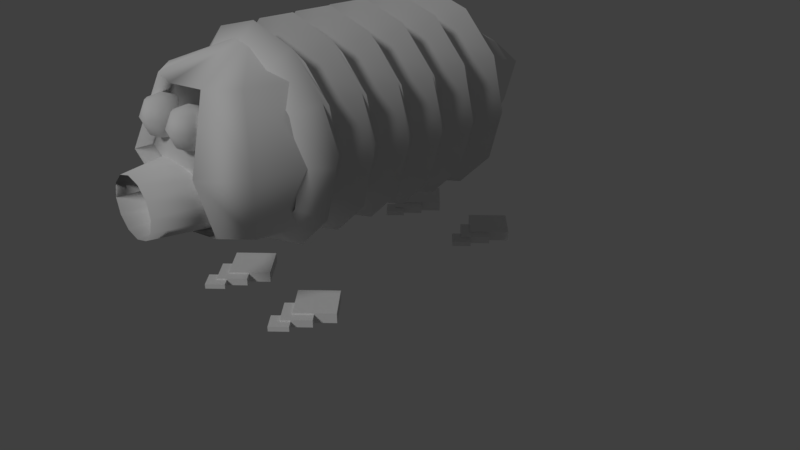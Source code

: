 # Source: Armonica.blend  (saved by Blender 2.78.0; exported with 4.5.12 LTS)
import bpy
from mathutils import Matrix  # noqa: F401  (used for matrix-valued properties, if any)

bpy.ops.wm.read_factory_settings(use_empty=True)
scene = bpy.context.scene
scene.name = 'Scene'

# ---- collections
col_collection_1 = bpy.data.collections.new('Collection 1'); scene.collection.children.link(col_collection_1)
col_collection_2 = bpy.data.collections.new('Collection 2'); scene.collection.children.link(col_collection_2)
col_collection_2.hide_render = True
col_collection_2.hide_viewport = True

# ---- materials (node trees are filled in below, after node groups)
mat_feetmaterial = bpy.data.materials.new('FeetMaterial')
mat_feetmaterial.alpha_threshold = 0.0
mat_feetmaterial.use_transparent_shadow = False
mat_feetmaterial.roughness = 0.5
mat_eye_mat = bpy.data.materials.new('eye-mat')
mat_eye_mat.alpha_threshold = 0.0
mat_eye_mat.use_transparent_shadow = False
mat_eye_mat.roughness = 0.5
mat_bodyring_mat = bpy.data.materials.new('bodyring-mat')
mat_bodyring_mat.alpha_threshold = 0.0
mat_bodyring_mat.use_transparent_shadow = False
mat_bodyring_mat.roughness = 0.0
mat_bodyring_mat.specular_intensity = 0.1325

# ---- material node trees

# ---- world
world_world = bpy.data.worlds.new('World'); scene.world = world_world
world_world.color = (0.05088, 0.05088, 0.05088)
world_world.use_sun_shadow = False
world_world.sun_shadow_jitter_overblur = 0.0
world_world.cycles.sampling_method = 'MANUAL'

# ---- cameras
cam_camera = bpy.data.cameras.new('Camera')
cam_camera.clip_end = 100.0
cam_camera.lens = 35.0
cam_camera.sensor_width = 32.0
cam_camera.sensor_height = 18.0
cam_camera.ortho_scale = 7.314
cam_camera.dof.focus_distance = 0.0
cam_camera.dof.aperture_fstop = 128.0

# ---- lights
light_lamp = bpy.data.lights.new('Lamp', 'SUN')
light_lamp.transmission_factor = 0.0
light_lamp.cutoff_distance = 30.0
light_lamp.angle = 0.1993
light_lamp.energy = 1.0
light_lamp.shadow_buffer_clip_start = 1.001
light_lamp.shadow_soft_size = 0.1
light_lamp.shadow_cascade_max_distance = 1000.0

# ---- meshes
me_sphere_001 = bpy.data.meshes.new('Sphere.001')
me_sphere_001.from_pydata([(0.5896, 0.6294, -1.766), (0.5896, 0.6294, -1.655), (0.9025, 0.3165, -1.766), (0.9025, 0.3165, -1.655), (0.2766, 0.3165, -1.766), (0.2766, 0.3165, -1.655), (0.5896, 0.003499, -1.766), (0.5896, 0.003499, -1.655), (0.5896, 0.3085, -1.751), (0.5896, 0.3085, -1.67), (0.8187, 0.07936, -1.751), (0.8187, 0.07936, -1.67), (0.3604, 0.07936, -1.751), (0.3604, 0.07936, -1.67), (0.5896, -0.1498, -1.751), (0.5896, -0.1498, -1.67), (0.5896, 0.001017, -1.737), (0.5896, 0.001017, -1.685), (0.7379, -0.1473, -1.737), (0.7379, -0.1473, -1.685), (0.4413, -0.1473, -1.737), (0.4413, -0.1473, -1.685), (0.5896, -0.2956, -1.737), (0.5896, -0.2956, -1.685)], [], [(0, 1, 3, 2), (2, 3, 7, 6), (6, 7, 5, 4), (4, 5, 1, 0), (2, 6, 4, 0), (7, 3, 1, 5), (8, 9, 11, 10), (10, 11, 15, 14), (14, 15, 13, 12), (12, 13, 9, 8), (10, 14, 12, 8), (15, 11, 9, 13), (16, 17, 19, 18), (18, 19, 23, 22), (22, 23, 21, 20), (20, 21, 17, 16), (18, 22, 20, 16), (23, 19, 17, 21)])
_uv = me_sphere_001.uv_layers.new(name='UVMap')
_uv.uv.foreach_set('vector', [0.6994, 0.8085, 0.5974, 0.8085, 0.5974, 0.4042, 0.6994, 0.4042, 0.9179, 0.4042, 0.8159, 0.4042, 0.8159, 1.089e-07, 0.9179, 0.0, 0.8014, 0.8085, 0.6994, 0.8085, 0.6994, 0.4042, 0.8014, 0.4042, 0.9033, 0.8085, 0.8014, 0.8085, 0.8014, 0.4042, 0.9033, 0.4042, 0.8159, 1.089e-07, 0.8159, 0.4042, 0.4079, 0.4042, 0.4079, 0.0, 0.0, 0.4042, 0.0, 0.0, 0.4079, 1.089e-07, 0.4079, 0.4042, 0.268, 0.9962, 0.1933, 0.9962, 0.1933, 0.7002, 0.268, 0.7002, 0.4041, 0.9962, 0.3294, 0.9962, 0.3294, 0.7002, 0.4041, 0.7002, 0.978, 0.7002, 0.9033, 0.7002, 0.9033, 0.4042, 0.978, 0.4042, 0.9926, 0.296, 0.9179, 0.296, 0.9179, 0.0, 0.9926, 2.177e-07, 0.0, 0.4042, 0.2987, 0.4042, 0.2987, 0.7002, 1.099e-07, 0.7002, 0.2987, 0.7002, 0.2987, 0.4042, 0.5974, 0.4042, 0.5974, 0.7002, 0.6457, 1.0, 0.5974, 1.0, 0.5974, 0.8085, 0.6457, 0.8085, 1.0, 0.8917, 0.9517, 0.8917, 0.9517, 0.7002, 1.0, 0.7002, 0.3163, 0.8917, 0.268, 0.8917, 0.268, 0.7002, 0.3163, 0.7002, 0.9033, 0.7002, 0.9517, 0.7002, 0.9517, 0.8917, 0.9033, 0.8917, 0.5974, 0.7002, 0.5974, 0.8917, 0.4041, 0.8917, 0.4041, 0.7002, 0.0, 0.7002, 0.1933, 0.7002, 0.1933, 0.8917, 0.0, 0.8917])
me_sphere_001.materials.append(mat_feetmaterial)
me_sphere_001.use_remesh_preserve_volume = False
me_sphere_001.use_remesh_preserve_attributes = False
me_sphere_001.use_mirror_vertex_groups = False
me_sphere_001.update()
me_sphere_002 = bpy.data.meshes.new('Sphere.002')
me_sphere_002.from_pydata([(-0.5281, 0.6294, -1.766), (-0.5281, 0.6294, -1.655), (-0.2151, 0.3165, -1.766), (-0.2151, 0.3165, -1.655), (-0.841, 0.3165, -1.766), (-0.841, 0.3165, -1.655), (-0.5281, 0.003499, -1.766), (-0.5281, 0.003499, -1.655), (-0.5281, 0.3085, -1.751), (-0.5281, 0.3085, -1.67), (-0.2989, 0.07936, -1.751), (-0.2989, 0.07936, -1.67), (-0.7572, 0.07936, -1.751), (-0.7572, 0.07936, -1.67), (-0.5281, -0.1498, -1.751), (-0.5281, -0.1498, -1.67), (-0.5281, 0.001017, -1.737), (-0.5281, 0.001017, -1.685), (-0.3798, -0.1473, -1.737), (-0.3798, -0.1473, -1.685), (-0.6764, -0.1473, -1.737), (-0.6764, -0.1473, -1.685), (-0.5281, -0.2956, -1.737), (-0.5281, -0.2956, -1.685)], [], [(0, 1, 3, 2), (2, 3, 7, 6), (6, 7, 5, 4), (4, 5, 1, 0), (2, 6, 4, 0), (7, 3, 1, 5), (8, 9, 11, 10), (10, 11, 15, 14), (14, 15, 13, 12), (12, 13, 9, 8), (10, 14, 12, 8), (15, 11, 9, 13), (16, 17, 19, 18), (18, 19, 23, 22), (22, 23, 21, 20), (20, 21, 17, 16), (18, 22, 20, 16), (23, 19, 17, 21)])
_uv = me_sphere_002.uv_layers.new(name='UVMap')
_uv.uv.foreach_set('vector', [0.6994, 0.8085, 0.5974, 0.8085, 0.5974, 0.4042, 0.6994, 0.4042, 0.9179, 0.4042, 0.8159, 0.4042, 0.8159, 1.089e-07, 0.9179, 0.0, 0.8014, 0.8085, 0.6994, 0.8085, 0.6994, 0.4042, 0.8014, 0.4042, 0.9033, 0.8085, 0.8014, 0.8085, 0.8014, 0.4042, 0.9033, 0.4042, 0.8159, 1.089e-07, 0.8159, 0.4042, 0.4079, 0.4042, 0.4079, 0.0, 0.0, 0.4042, 0.0, 0.0, 0.4079, 1.089e-07, 0.4079, 0.4042, 0.268, 0.9962, 0.1933, 0.9962, 0.1933, 0.7002, 0.268, 0.7002, 0.4041, 0.9962, 0.3294, 0.9962, 0.3294, 0.7002, 0.4041, 0.7002, 0.978, 0.7002, 0.9033, 0.7002, 0.9033, 0.4042, 0.978, 0.4042, 0.9926, 0.296, 0.9179, 0.296, 0.9179, 0.0, 0.9926, 2.177e-07, 0.0, 0.4042, 0.2987, 0.4042, 0.2987, 0.7002, 1.099e-07, 0.7002, 0.2987, 0.7002, 0.2987, 0.4042, 0.5974, 0.4042, 0.5974, 0.7002, 0.6457, 1.0, 0.5974, 1.0, 0.5974, 0.8085, 0.6457, 0.8085, 1.0, 0.8917, 0.9517, 0.8917, 0.9517, 0.7002, 1.0, 0.7002, 0.3163, 0.8917, 0.268, 0.8917, 0.268, 0.7002, 0.3163, 0.7002, 0.9033, 0.7002, 0.9517, 0.7002, 0.9517, 0.8917, 0.9033, 0.8917, 0.5974, 0.7002, 0.5974, 0.8917, 0.4041, 0.8917, 0.4041, 0.7002, 0.0, 0.7002, 0.1933, 0.7002, 0.1933, 0.8917, 0.0, 0.8917])
me_sphere_002.materials.append(mat_feetmaterial)
me_sphere_002.use_remesh_preserve_volume = False
me_sphere_002.use_remesh_preserve_attributes = False
me_sphere_002.use_mirror_vertex_groups = False
me_sphere_002.update()
me_sphere_003 = bpy.data.meshes.new('Sphere.003')
me_sphere_003.from_pydata([(0.5896, 3.22, -1.766), (0.5896, 3.22, -1.655), (0.9025, 2.907, -1.766), (0.9025, 2.907, -1.655), (0.2766, 2.907, -1.766), (0.2766, 2.907, -1.655), (0.5896, 2.594, -1.766), (0.5896, 2.594, -1.655), (0.5896, 2.899, -1.751), (0.5896, 2.899, -1.67), (0.8187, 2.67, -1.751), (0.8187, 2.67, -1.67), (0.3604, 2.67, -1.751), (0.3604, 2.67, -1.67), (0.5896, 2.44, -1.751), (0.5896, 2.44, -1.67), (0.5896, 2.591, -1.737), (0.5896, 2.591, -1.685), (0.7379, 2.443, -1.737), (0.7379, 2.443, -1.685), (0.4413, 2.443, -1.737), (0.4413, 2.443, -1.685), (0.5896, 2.295, -1.737), (0.5896, 2.295, -1.685)], [], [(0, 1, 3, 2), (2, 3, 7, 6), (6, 7, 5, 4), (4, 5, 1, 0), (2, 6, 4, 0), (7, 3, 1, 5), (8, 9, 11, 10), (10, 11, 15, 14), (14, 15, 13, 12), (12, 13, 9, 8), (10, 14, 12, 8), (15, 11, 9, 13), (16, 17, 19, 18), (18, 19, 23, 22), (22, 23, 21, 20), (20, 21, 17, 16), (18, 22, 20, 16), (23, 19, 17, 21)])
_uv = me_sphere_003.uv_layers.new(name='UVMap')
_uv.uv.foreach_set('vector', [0.6994, 0.8085, 0.5974, 0.8085, 0.5974, 0.4042, 0.6994, 0.4042, 0.9179, 0.4042, 0.8159, 0.4042, 0.8159, 1.089e-07, 0.9179, 0.0, 0.8014, 0.8085, 0.6994, 0.8085, 0.6994, 0.4042, 0.8014, 0.4042, 0.9033, 0.8085, 0.8014, 0.8085, 0.8014, 0.4042, 0.9033, 0.4042, 0.8159, 1.089e-07, 0.8159, 0.4042, 0.4079, 0.4042, 0.4079, 0.0, 0.0, 0.4042, 0.0, 0.0, 0.4079, 1.089e-07, 0.4079, 0.4042, 0.268, 0.9962, 0.1933, 0.9962, 0.1933, 0.7002, 0.268, 0.7002, 0.4041, 0.9962, 0.3294, 0.9962, 0.3294, 0.7002, 0.4041, 0.7002, 0.978, 0.7002, 0.9033, 0.7002, 0.9033, 0.4042, 0.978, 0.4042, 0.9926, 0.296, 0.9179, 0.296, 0.9179, 0.0, 0.9926, 2.177e-07, 0.0, 0.4042, 0.2987, 0.4042, 0.2987, 0.7002, 1.099e-07, 0.7002, 0.2987, 0.7002, 0.2987, 0.4042, 0.5974, 0.4042, 0.5974, 0.7002, 0.6457, 1.0, 0.5974, 1.0, 0.5974, 0.8085, 0.6457, 0.8085, 1.0, 0.8917, 0.9517, 0.8917, 0.9517, 0.7002, 1.0, 0.7002, 0.3163, 0.8917, 0.268, 0.8917, 0.268, 0.7002, 0.3163, 0.7002, 0.9033, 0.7002, 0.9517, 0.7002, 0.9517, 0.8917, 0.9033, 0.8917, 0.5974, 0.7002, 0.5974, 0.8917, 0.4041, 0.8917, 0.4041, 0.7002, 0.0, 0.7002, 0.1933, 0.7002, 0.1933, 0.8917, 0.0, 0.8917])
me_sphere_003.materials.append(mat_feetmaterial)
me_sphere_003.use_remesh_preserve_volume = False
me_sphere_003.use_remesh_preserve_attributes = False
me_sphere_003.use_mirror_vertex_groups = False
me_sphere_003.update()
me_sphere_004 = bpy.data.meshes.new('Sphere.004')
me_sphere_004.from_pydata([(-0.5281, 3.22, -1.766), (-0.5281, 3.22, -1.655), (-0.2151, 2.907, -1.766), (-0.2151, 2.907, -1.655), (-0.841, 2.907, -1.766), (-0.841, 2.907, -1.655), (-0.5281, 2.594, -1.766), (-0.5281, 2.594, -1.655), (-0.5281, 2.899, -1.751), (-0.5281, 2.899, -1.67), (-0.2989, 2.67, -1.751), (-0.2989, 2.67, -1.67), (-0.7572, 2.67, -1.751), (-0.7572, 2.67, -1.67), (-0.5281, 2.44, -1.751), (-0.5281, 2.44, -1.67), (-0.5281, 2.591, -1.737), (-0.5281, 2.591, -1.685), (-0.3798, 2.443, -1.737), (-0.3798, 2.443, -1.685), (-0.6764, 2.443, -1.737), (-0.6764, 2.443, -1.685), (-0.5281, 2.295, -1.737), (-0.5281, 2.295, -1.685)], [], [(0, 1, 3, 2), (2, 3, 7, 6), (6, 7, 5, 4), (4, 5, 1, 0), (2, 6, 4, 0), (7, 3, 1, 5), (8, 9, 11, 10), (10, 11, 15, 14), (14, 15, 13, 12), (12, 13, 9, 8), (10, 14, 12, 8), (15, 11, 9, 13), (16, 17, 19, 18), (18, 19, 23, 22), (22, 23, 21, 20), (20, 21, 17, 16), (18, 22, 20, 16), (23, 19, 17, 21)])
_uv = me_sphere_004.uv_layers.new(name='UVMap')
_uv.uv.foreach_set('vector', [0.6994, 0.8085, 0.5974, 0.8085, 0.5974, 0.4042, 0.6994, 0.4042, 0.9179, 0.4042, 0.8159, 0.4042, 0.8159, 1.089e-07, 0.9179, 0.0, 0.8014, 0.8085, 0.6994, 0.8085, 0.6994, 0.4042, 0.8014, 0.4042, 0.9033, 0.8085, 0.8014, 0.8085, 0.8014, 0.4042, 0.9033, 0.4042, 0.8159, 1.089e-07, 0.8159, 0.4042, 0.4079, 0.4042, 0.4079, 0.0, 0.0, 0.4042, 0.0, 0.0, 0.4079, 1.089e-07, 0.4079, 0.4042, 0.268, 0.9962, 0.1933, 0.9962, 0.1933, 0.7002, 0.268, 0.7002, 0.4041, 0.9962, 0.3294, 0.9962, 0.3294, 0.7002, 0.4041, 0.7002, 0.978, 0.7002, 0.9033, 0.7002, 0.9033, 0.4042, 0.978, 0.4042, 0.9926, 0.296, 0.9179, 0.296, 0.9179, 0.0, 0.9926, 2.177e-07, 0.0, 0.4042, 0.2987, 0.4042, 0.2987, 0.7002, 1.099e-07, 0.7002, 0.2987, 0.7002, 0.2987, 0.4042, 0.5974, 0.4042, 0.5974, 0.7002, 0.6457, 1.0, 0.5974, 1.0, 0.5974, 0.8085, 0.6457, 0.8085, 1.0, 0.8917, 0.9517, 0.8917, 0.9517, 0.7002, 1.0, 0.7002, 0.3163, 0.8917, 0.268, 0.8917, 0.268, 0.7002, 0.3163, 0.7002, 0.9033, 0.7002, 0.9517, 0.7002, 0.9517, 0.8917, 0.9033, 0.8917, 0.5974, 0.7002, 0.5974, 0.8917, 0.4041, 0.8917, 0.4041, 0.7002, 0.0, 0.7002, 0.1933, 0.7002, 0.1933, 0.8917, 0.0, 0.8917])
me_sphere_004.materials.append(mat_feetmaterial)
me_sphere_004.use_remesh_preserve_volume = False
me_sphere_004.use_remesh_preserve_attributes = False
me_sphere_004.use_mirror_vertex_groups = False
me_sphere_004.update()
me_torus_008 = bpy.data.meshes.new('Torus.008')
me_torus_008.from_pydata([(-0.2725, -0.595, 4.197), (-1.084, -0.4269, 4.046), (-0.7479, -0.3573, 3.984), (-0.4117, -0.4269, 4.046), (-1.084, -0.3039, 4.11), (-0.7479, -0.1833, 4.074), (-0.4117, -0.3039, 4.11), (-1.084, -0.2588, 4.197), (-0.7479, -0.1196, 4.197), (-0.4117, -0.2588, 4.197), (-1.084, -0.3039, 4.284), (-0.7479, -0.1833, 4.321), (-0.4117, -0.3039, 4.284), (-1.084, -0.4269, 4.348), (-0.7479, -0.3573, 4.411), (-0.4117, -0.4269, 4.348), (-1.084, -0.595, 4.372), (-0.7479, -0.595, 4.444), (-0.4117, -0.595, 4.372), (-1.223, -0.595, 4.197), (-1.084, -0.763, 4.348), (-0.7479, -0.8327, 4.411), (-0.4117, -0.763, 4.348), (-1.084, -0.8861, 4.284), (-0.7479, -1.007, 4.321), (-0.4117, -0.8861, 4.284), (-1.084, -0.9311, 4.197), (-0.7479, -1.07, 4.197), (-0.4117, -0.9311, 4.197), (-1.084, -0.8861, 4.11), (-0.7479, -1.007, 4.074), (-0.4117, -0.8861, 4.11), (-1.084, -0.763, 4.046), (-0.7479, -0.8327, 3.984), (-0.4117, -0.763, 4.046), (-1.084, -0.595, 4.023), (-0.7479, -0.595, 3.951), (-0.4117, -0.595, 4.023)], [], [(37, 36, 2, 3), (0, 37, 3), (35, 19, 1), (36, 35, 1, 2), (3, 2, 5, 6), (0, 3, 6), (1, 19, 4), (2, 1, 4, 5), (5, 4, 7, 8), (6, 5, 8, 9), (0, 6, 9), (4, 19, 7), (7, 19, 10), (8, 7, 10, 11), (9, 8, 11, 12), (0, 9, 12), (0, 12, 15), (10, 19, 13), (11, 10, 13, 14), (12, 11, 14, 15), (15, 14, 17, 18), (0, 15, 18), (13, 19, 16), (14, 13, 16, 17), (17, 16, 20, 21), (18, 17, 21, 22), (0, 18, 22), (16, 19, 20), (20, 19, 23), (21, 20, 23, 24), (22, 21, 24, 25), (0, 22, 25), (0, 25, 28), (23, 19, 26), (24, 23, 26, 27), (25, 24, 27, 28), (28, 27, 30, 31), (0, 28, 31), (26, 19, 29), (27, 26, 29, 30), (30, 29, 32, 33), (31, 30, 33, 34), (0, 31, 34), (29, 19, 32), (32, 19, 35), (33, 32, 35, 36), (34, 33, 36, 37), (0, 34, 37)])
me_torus_008.polygons.foreach_set('use_smooth', [True] * 48)
_uv = me_torus_008.uv_layers.new(name='UVMap')
_uv.uv.foreach_set('vector', [0.8102, 0.7061, 0.5156, 0.4272, 0.2883, 0.5785, 0.6476, 0.8583, 0.9868, 0.8154, 0.8102, 0.7061, 0.6476, 0.8583, 0.3448, 0.1414, 0.2953, 0.07001, 0.2175, 0.2253, 0.5156, 0.4272, 0.3448, 0.1414, 0.2175, 0.2253, 0.2883, 0.5785, 0.6476, 0.8583, 0.2883, 0.5785, 0.0821, 0.6645, 0.4792, 0.96, 0.9868, 0.8154, 0.6476, 0.8583, 0.4792, 0.96, 0.2175, 0.2253, 0.2953, 0.07001, 0.1152, 0.2863, 0.2883, 0.5785, 0.2175, 0.2253, 0.1152, 0.2863, 0.0821, 0.6645, 0.0821, 0.6645, 0.1152, 0.2863, 0.07612, 0.3229, 0.0, 0.7034, 0.4792, 0.96, 0.0821, 0.6645, 0.0, 0.7034, 0.4043, 1.0, 0.9868, 0.8154, 0.4792, 0.96, 0.4043, 1.0, 0.1152, 0.2863, 0.2953, 0.07001, 0.07612, 0.3229, 0.07612, 0.3229, 0.2953, 0.07001, 0.1152, 0.3351, 0.0, 0.7034, 0.07612, 0.3229, 0.1152, 0.3351, 0.0821, 0.7135, 0.4043, 1.0, 0.0, 0.7034, 0.0821, 0.7135, 0.4792, 0.9835, 0.9868, 0.8154, 0.4043, 1.0, 0.4792, 0.9835, 0.9868, 0.8154, 0.4792, 0.9835, 0.6476, 0.9051, 0.1152, 0.3351, 0.2953, 0.07001, 0.2175, 0.3124, 0.0821, 0.7135, 0.1152, 0.3351, 0.2175, 0.3124, 0.2883, 0.6694, 0.4792, 0.9835, 0.0821, 0.7135, 0.2883, 0.6694, 0.6476, 0.9051, 0.6476, 0.9051, 0.2883, 0.6694, 0.5156, 0.547, 0.8102, 0.7715, 0.9868, 0.8154, 0.6476, 0.9051, 0.8102, 0.7715, 0.2175, 0.3124, 0.2953, 0.07001, 0.3448, 0.2472, 0.2883, 0.6694, 0.2175, 0.3124, 0.3448, 0.2472, 0.5156, 0.547, 0.5156, 0.547, 0.3448, 0.2472, 0.4566, 0.1521, 0.6832, 0.3748, 0.8102, 0.7715, 0.5156, 0.547, 0.6832, 0.3748, 0.9212, 0.6175, 0.9868, 0.8154, 0.8102, 0.7715, 0.9212, 0.6175, 0.3448, 0.2472, 0.2953, 0.07001, 0.4566, 0.1521, 0.4566, 0.1521, 0.2953, 0.07001, 0.5289, 0.05854, 0.6832, 0.3748, 0.4566, 0.1521, 0.5289, 0.05854, 0.7765, 0.2151, 0.9212, 0.6175, 0.6832, 0.3748, 0.7765, 0.2151, 0.9813, 0.4888, 0.9868, 0.8154, 0.9212, 0.6175, 0.9813, 0.4888, 0.9868, 0.8154, 0.9813, 0.4888, 1.0, 0.4243, 0.5289, 0.05854, 0.2953, 0.07001, 0.5534, 0.0007527, 0.7765, 0.2151, 0.5289, 0.05854, 0.5534, 0.0007527, 0.8057, 0.1254, 0.9813, 0.4888, 0.7765, 0.2151, 0.8057, 0.1254, 1.0, 0.4243, 1.0, 0.4243, 0.8057, 0.1254, 0.7765, 0.1395, 0.9813, 0.4457, 0.9868, 0.8154, 1.0, 0.4243, 0.9813, 0.4457, 0.5534, 0.0007527, 0.2953, 0.07001, 0.5289, 0.0, 0.8057, 0.1254, 0.5534, 0.0007527, 0.5289, 0.0, 0.7765, 0.1395, 0.7765, 0.1395, 0.5289, 0.0, 0.4566, 0.05503, 0.6832, 0.2556, 0.9813, 0.4457, 0.7765, 0.1395, 0.6832, 0.2556, 0.9212, 0.5505, 0.9868, 0.8154, 0.9813, 0.4457, 0.9212, 0.5505, 0.5289, 0.0, 0.2953, 0.07001, 0.4566, 0.05503, 0.4566, 0.05503, 0.2953, 0.07001, 0.3448, 0.1414, 0.6832, 0.2556, 0.4566, 0.05503, 0.3448, 0.1414, 0.5156, 0.4272, 0.9212, 0.5505, 0.6832, 0.2556, 0.5156, 0.4272, 0.8102, 0.7061, 0.9868, 0.8154, 0.9212, 0.5505, 0.8102, 0.7061])
_ca = me_torus_008.color_attributes.new('Col', 'BYTE_COLOR', 'CORNER')
_ca.data.foreach_set('color', [1.0, 1.0, 1.0, 1.0, 1.0, 1.0, 1.0, 1.0, 1.0, 1.0, 1.0, 1.0, 1.0, 1.0, 1.0, 1.0, 1.0, 1.0, 1.0, 1.0, 1.0, 1.0, 1.0, 1.0, 1.0, 1.0, 1.0, 1.0, 1.0, 1.0, 1.0, 1.0, 1.0, 1.0, 1.0, 1.0, 1.0, 1.0, 1.0, 1.0, 1.0, 1.0, 1.0, 1.0, 1.0, 1.0, 1.0, 1.0, 1.0, 1.0, 1.0, 1.0, 1.0, 1.0, 1.0, 1.0, 1.0, 1.0, 1.0, 1.0, 1.0, 1.0, 1.0, 1.0, 1.0, 1.0, 1.0, 1.0, 1.0, 1.0, 1.0, 1.0, 1.0, 1.0, 1.0, 1.0, 1.0, 1.0, 1.0, 1.0, 1.0, 1.0, 1.0, 1.0, 1.0, 1.0, 1.0, 1.0, 1.0, 1.0, 1.0, 1.0, 1.0, 1.0, 1.0, 1.0, 1.0, 1.0, 1.0, 1.0, 1.0, 1.0, 1.0, 1.0, 1.0, 1.0, 1.0, 1.0, 1.0, 1.0, 1.0, 1.0, 1.0, 1.0, 1.0, 1.0, 1.0, 1.0, 1.0, 1.0, 1.0, 1.0, 1.0, 1.0, 1.0, 1.0, 1.0, 1.0, 1.0, 1.0, 1.0, 1.0, 1.0, 1.0, 1.0, 1.0, 1.0, 1.0, 1.0, 1.0, 1.0, 1.0, 1.0, 1.0, 1.0, 1.0, 1.0, 1.0, 1.0, 1.0, 1.0, 1.0, 1.0, 1.0, 1.0, 1.0, 1.0, 1.0, 1.0, 1.0, 1.0, 1.0, 1.0, 1.0, 1.0, 1.0, 1.0, 1.0, 1.0, 1.0, 1.0, 1.0, 1.0, 1.0, 1.0, 1.0, 1.0, 1.0, 1.0, 1.0, 1.0, 1.0, 1.0, 1.0, 1.0, 1.0, 1.0, 1.0, 1.0, 1.0, 1.0, 1.0, 1.0, 1.0, 1.0, 1.0, 1.0, 1.0, 1.0, 1.0, 1.0, 1.0, 1.0, 1.0, 1.0, 1.0, 1.0, 1.0, 1.0, 1.0, 1.0, 1.0, 1.0, 1.0, 1.0, 1.0, 1.0, 1.0, 1.0, 1.0, 1.0, 1.0, 1.0, 1.0, 1.0, 1.0, 1.0, 1.0, 1.0, 1.0, 1.0, 1.0, 1.0, 1.0, 1.0, 1.0, 1.0, 1.0, 1.0, 1.0, 1.0, 1.0, 1.0, 1.0, 1.0, 1.0, 1.0, 1.0, 1.0, 1.0, 1.0, 1.0, 1.0, 1.0, 1.0, 1.0, 1.0, 1.0, 1.0, 1.0, 1.0, 1.0, 1.0, 1.0, 1.0, 1.0, 1.0, 1.0, 1.0, 1.0, 1.0, 1.0, 1.0, 1.0, 1.0, 1.0, 1.0, 1.0, 1.0, 1.0, 1.0, 1.0, 1.0, 1.0, 1.0, 1.0, 1.0, 1.0, 1.0, 1.0, 1.0, 1.0, 1.0, 1.0, 1.0, 1.0, 1.0, 1.0, 1.0, 1.0, 1.0, 1.0, 1.0, 1.0, 1.0, 1.0, 1.0, 1.0, 1.0, 1.0, 1.0, 1.0, 1.0, 1.0, 1.0, 1.0, 1.0, 1.0, 1.0, 1.0, 1.0, 1.0, 1.0, 1.0, 1.0, 1.0, 1.0, 1.0, 1.0, 1.0, 1.0, 1.0, 1.0, 1.0, 1.0, 1.0, 1.0, 1.0, 1.0, 1.0, 1.0, 1.0, 1.0, 1.0, 1.0, 1.0, 1.0, 1.0, 1.0, 1.0, 1.0, 1.0, 1.0, 1.0, 1.0, 1.0, 1.0, 1.0, 1.0, 1.0, 1.0, 1.0, 1.0, 1.0, 1.0, 1.0, 1.0, 1.0, 1.0, 1.0, 1.0, 1.0, 1.0, 1.0, 1.0, 1.0, 1.0, 1.0, 1.0, 1.0, 1.0, 1.0, 1.0, 1.0, 1.0, 1.0, 1.0, 1.0, 1.0, 1.0, 1.0, 1.0, 1.0, 1.0, 1.0, 1.0, 1.0, 1.0, 1.0, 1.0, 1.0, 1.0, 1.0, 1.0, 1.0, 1.0, 1.0, 1.0, 1.0, 1.0, 1.0, 1.0, 1.0, 1.0, 1.0, 1.0, 1.0, 1.0, 1.0, 1.0, 1.0, 1.0, 1.0, 1.0, 1.0, 1.0, 1.0, 1.0, 1.0, 1.0, 1.0, 1.0, 1.0, 1.0, 1.0, 1.0, 1.0, 1.0, 1.0, 1.0, 1.0, 1.0, 1.0, 1.0, 1.0, 1.0, 1.0, 1.0, 1.0, 1.0, 1.0, 1.0, 1.0, 1.0, 1.0, 1.0, 1.0, 1.0, 1.0, 1.0, 1.0, 1.0, 1.0, 1.0, 1.0, 1.0, 1.0, 1.0, 1.0, 1.0, 1.0, 1.0, 1.0, 1.0, 1.0, 1.0, 1.0, 1.0, 1.0, 1.0, 1.0, 1.0, 1.0, 1.0, 1.0, 1.0, 1.0, 1.0, 1.0, 1.0, 1.0, 1.0, 1.0, 1.0, 1.0, 1.0, 1.0, 1.0, 1.0, 1.0, 1.0, 1.0, 1.0, 1.0, 1.0, 1.0, 1.0, 1.0, 1.0, 1.0, 1.0, 1.0, 1.0, 1.0, 1.0, 1.0, 1.0, 1.0, 1.0, 1.0, 1.0, 1.0, 1.0, 1.0, 1.0, 1.0, 1.0, 1.0, 1.0, 1.0, 1.0, 1.0, 1.0, 1.0, 1.0, 1.0, 1.0, 1.0, 1.0, 1.0, 1.0, 1.0, 1.0, 1.0, 1.0, 1.0, 1.0, 1.0, 1.0, 1.0, 1.0, 1.0, 1.0, 1.0, 1.0, 1.0, 1.0, 1.0, 1.0, 1.0, 1.0, 1.0, 1.0, 1.0, 1.0, 1.0, 1.0, 1.0, 1.0, 1.0, 1.0, 1.0, 1.0, 1.0, 1.0, 1.0, 1.0, 1.0, 1.0, 1.0, 1.0, 1.0, 1.0, 1.0, 1.0, 1.0, 1.0, 1.0, 1.0, 1.0, 1.0, 1.0, 1.0, 1.0, 1.0, 1.0, 1.0, 1.0, 1.0, 1.0, 1.0, 1.0, 1.0, 1.0, 1.0, 1.0, 1.0, 1.0, 1.0, 1.0, 1.0, 1.0, 1.0, 1.0, 1.0, 1.0, 1.0, 1.0, 1.0, 1.0, 1.0, 1.0, 1.0, 1.0, 1.0, 1.0, 1.0, 1.0, 1.0, 1.0, 1.0, 1.0, 1.0, 1.0, 1.0, 1.0, 1.0, 1.0, 1.0, 1.0, 1.0, 1.0, 1.0, 1.0, 1.0, 1.0, 1.0, 1.0, 1.0, 1.0, 1.0, 1.0, 1.0, 1.0, 1.0, 1.0, 1.0, 1.0, 1.0, 1.0, 1.0, 1.0, 1.0, 1.0, 1.0, 1.0, 1.0, 1.0, 1.0, 1.0, 1.0, 1.0])
me_torus_008.materials.append(mat_eye_mat)
me_torus_008.use_remesh_preserve_volume = False
me_torus_008.use_remesh_preserve_attributes = False
me_torus_008.use_mirror_vertex_groups = False
me_torus_008.update()
me_torus_001 = bpy.data.meshes.new('Torus.001')
me_torus_001.from_pydata([(-1.532, 1.463, 3.254), (0.008449, 2.101, 3.254), (1.549, 1.463, 3.254), (-1.532, 1.257, 3.843), (0.008449, 1.809, 4.008), (1.549, 1.257, 3.843), (-1.532, 0.6927, 4.135), (0.008449, 1.012, 4.421), (1.549, 0.6927, 4.135), (-1.532, -0.07777, 4.242), (1.549, -0.07777, 4.242), (-2.171, -0.07777, 3.254), (-1.532, -0.8482, 4.135), (0.008449, -1.167, 4.421), (1.549, -0.8482, 4.135), (-1.532, -1.412, 3.843), (0.008449, -1.965, 4.008), (1.549, -1.412, 3.843), (2.188, -0.07777, 3.254), (-1.532, -1.619, 3.254), (0.008449, -2.257, 3.254), (1.549, -1.619, 3.254), (-1.532, 0.6927, 3.92), (0.008449, 1.012, 4.207), (1.549, 0.6927, 3.92), (-1.532, -0.07777, 4.027), (0.008449, -0.07777, 4.358), (1.549, -0.07777, 4.027), (-1.532, -0.8482, 3.92), (0.008449, -1.167, 4.207), (1.549, -0.8482, 3.92)], [], [(1, 0, 3, 4), (2, 1, 4, 5), (18, 2, 5), (0, 11, 3), (3, 11, 6), (4, 3, 6, 7), (5, 4, 7, 8), (18, 5, 8), (18, 8, 10), (6, 11, 9), (13, 14, 30, 29), (10, 8, 24, 27), (12, 13, 29, 28), (18, 10, 14), (9, 11, 12), (9, 12, 28, 25), (13, 12, 15, 16), (14, 13, 16, 17), (18, 14, 17), (12, 11, 15), (15, 11, 19), (16, 15, 19, 20), (17, 16, 20, 21), (18, 17, 21), (23, 22, 25, 26), (24, 23, 26, 27), (27, 26, 29, 30), (26, 25, 28, 29), (6, 9, 25, 22), (7, 6, 22, 23), (14, 10, 27, 30), (8, 7, 23, 24)])
me_torus_001.polygons.foreach_set('use_smooth', [True] * 32)
_uv = me_torus_001.uv_layers.new(name='UVMap')
_uv.uv.foreach_set('vector', [1.0, 0.4924, 0.8536, 0.8482, 0.7938, 0.7661, 0.9171, 0.3873, 0.8536, 0.1411, 1.0, 0.4924, 0.9171, 0.3873, 0.7938, 0.05898, 0.5, 0.0, 0.8536, 0.1411, 0.7938, 0.05898, 0.8536, 0.8482, 0.5, 1.0, 0.7938, 0.7661, 0.7938, 0.7661, 0.5, 1.0, 0.6582, 0.7269, 0.9171, 0.3873, 0.7938, 0.7661, 0.6582, 0.7269, 0.7254, 0.332, 0.7938, 0.05898, 0.9171, 0.3873, 0.7254, 0.332, 0.6582, 0.01982, 0.5, 0.0, 0.7938, 0.05898, 0.6582, 0.01982, 0.5, 0.0, 0.6582, 0.01982, 0.4792, 0.007444, 0.6582, 0.7269, 0.5, 1.0, 0.4792, 0.7146, 0.2254, 0.3395, 0.3046, 0.02517, 0.3092, 0.0554, 0.2299, 0.3698, 0.4792, 0.007444, 0.6582, 0.01982, 0.6627, 0.05005, 0.4837, 0.03767, 0.3046, 0.7323, 0.2254, 0.3395, 0.2299, 0.3698, 0.3092, 0.7625, 0.5, 0.0, 0.4792, 0.007444, 0.3046, 0.02517, 0.4792, 0.7146, 0.5, 1.0, 0.3046, 0.7323, 0.4792, 0.7146, 0.3046, 0.7323, 0.3092, 0.7625, 0.4837, 0.7448, 0.2254, 0.3395, 0.3046, 0.7323, 0.1814, 0.7754, 0.05108, 0.4005, 0.3046, 0.02517, 0.2254, 0.3395, 0.05108, 0.4005, 0.1814, 0.06825, 0.5, 0.0, 0.3046, 0.02517, 0.1814, 0.06825, 0.3046, 0.7323, 0.5, 1.0, 0.1814, 0.7754, 0.1814, 0.7754, 0.5, 1.0, 0.1464, 0.8589, 0.05108, 0.4005, 0.1814, 0.7754, 0.1464, 0.8589, 0.0, 0.5076, 0.1814, 0.06825, 0.05108, 0.4005, 0.0, 0.5076, 0.1464, 0.1518, 0.5, 0.0, 0.1814, 0.06825, 0.1464, 0.1518, 0.7299, 0.3622, 0.6627, 0.7572, 0.4837, 0.7448, 0.4767, 0.3447, 0.6627, 0.05005, 0.7299, 0.3622, 0.4767, 0.3447, 0.4837, 0.03767, 0.4837, 0.03767, 0.4767, 0.3447, 0.2299, 0.3698, 0.3092, 0.0554, 0.4767, 0.3447, 0.4837, 0.7448, 0.3092, 0.7625, 0.2299, 0.3698, 0.6582, 0.7269, 0.4792, 0.7146, 0.4837, 0.7448, 0.6627, 0.7572, 0.7254, 0.332, 0.6582, 0.7269, 0.6627, 0.7572, 0.7299, 0.3622, 0.3046, 0.02517, 0.4792, 0.007444, 0.4837, 0.03767, 0.3092, 0.0554, 0.6582, 0.01982, 0.7254, 0.332, 0.7299, 0.3622, 0.6627, 0.05005])
me_torus_001.materials.append(mat_bodyring_mat)
me_torus_001.use_remesh_preserve_volume = False
me_torus_001.use_remesh_preserve_attributes = False
me_torus_001.use_mirror_vertex_groups = False
me_torus_001.update()
me_torus_004 = bpy.data.meshes.new('Torus.004')
me_torus_004.from_pydata([(0.719, 0.7636, 4.093), (0.719, 0.594, 4.796), (0.719, 0.4244, 4.093), (0.719, 0.594, 3.389), (0.295, 0.65, 4.093), (0.3798, 0.5031, 4.796), (0.4646, 0.3562, 4.093), (0.3798, 0.5031, 3.389), (-0.01532, 0.3396, 4.093), (0.1315, 0.2548, 4.796), (0.2784, 0.17, 4.093), (0.1315, 0.2548, 3.389), (-0.1289, -0.08434, 4.093), (0.04067, -0.08434, 4.796), (0.2102, -0.08434, 4.093), (0.04067, -0.08434, 3.389), (-0.01532, -0.5083, 4.093), (0.1315, -0.4235, 4.796), (0.2784, -0.3387, 4.093), (0.1315, -0.4235, 3.389), (0.295, -0.8186, 4.093), (0.3798, -0.6718, 4.796), (0.4646, -0.5249, 4.093), (0.3798, -0.6718, 3.389), (0.719, -0.9322, 4.093), (0.719, -0.7627, 4.796), (0.719, -0.5931, 4.093), (0.719, -0.7627, 3.389), (1.143, -0.8186, 4.093), (1.058, -0.6718, 4.796), (0.9734, -0.5249, 4.093), (1.058, -0.6718, 3.389), (1.453, -0.5083, 4.093), (1.306, -0.4235, 4.796), (1.16, -0.3387, 4.093), (1.306, -0.4235, 3.389), (1.567, -0.08434, 4.093), (1.397, -0.08434, 4.796), (1.228, -0.08434, 4.093), (1.397, -0.08434, 3.389), (1.453, 0.3396, 4.093), (1.306, 0.2548, 4.796), (1.16, 0.17, 4.093), (1.306, 0.2548, 3.389), (1.143, 0.65, 4.093), (1.058, 0.5031, 4.796), (0.9734, 0.3562, 4.093), (1.058, 0.5031, 3.389)], [], [(0, 4, 5, 1), (1, 5, 6, 2), (2, 6, 7, 3), (0, 3, 7, 4), (4, 8, 9, 5), (5, 9, 10, 6), (6, 10, 11, 7), (7, 11, 8, 4), (8, 12, 13, 9), (9, 13, 14, 10), (10, 14, 15, 11), (11, 15, 12, 8), (12, 16, 17, 13), (13, 17, 18, 14), (14, 18, 19, 15), (15, 19, 16, 12), (16, 20, 21, 17), (17, 21, 22, 18), (18, 22, 23, 19), (19, 23, 20, 16), (20, 24, 25, 21), (21, 25, 26, 22), (22, 26, 27, 23), (23, 27, 24, 20), (24, 28, 29, 25), (25, 29, 30, 26), (26, 30, 31, 27), (27, 31, 28, 24), (28, 32, 33, 29), (29, 33, 34, 30), (30, 34, 35, 31), (31, 35, 32, 28), (32, 36, 37, 33), (33, 37, 38, 34), (34, 38, 39, 35), (35, 39, 36, 32), (36, 40, 41, 37), (37, 41, 42, 38), (38, 42, 43, 39), (39, 43, 40, 36), (40, 44, 45, 41), (41, 45, 46, 42), (42, 46, 47, 43), (43, 47, 44, 40), (44, 0, 1, 45), (45, 1, 2, 46), (46, 2, 3, 47), (47, 3, 0, 44)])
me_torus_004.polygons.foreach_set('use_smooth', [True] * 48)
_uv = me_torus_004.uv_layers.new(name='UVMap')
_uv.uv.foreach_set('vector', [1.0, 0.5, 0.933, 0.75, 0.8464, 0.7, 0.9, 0.5, 0.9, 0.5, 0.8464, 0.7, 0.7598, 0.65, 0.8, 0.5, 0.8, 0.5, 0.7598, 0.65, 0.8464, 0.7, 0.9, 0.5, 1.0, 0.5, 0.9, 0.5, 0.8464, 0.7, 0.933, 0.75, 0.933, 0.75, 0.75, 0.933, 0.7, 0.8464, 0.8464, 0.7, 0.8464, 0.7, 0.7, 0.8464, 0.65, 0.7598, 0.7598, 0.65, 0.7598, 0.65, 0.65, 0.7598, 0.7, 0.8464, 0.8464, 0.7, 0.8464, 0.7, 0.7, 0.8464, 0.75, 0.933, 0.933, 0.75, 0.75, 0.933, 0.5, 1.0, 0.5, 0.9, 0.7, 0.8464, 0.7, 0.8464, 0.5, 0.9, 0.5, 0.8, 0.65, 0.7598, 0.65, 0.7598, 0.5, 0.8, 0.5, 0.9, 0.7, 0.8464, 0.7, 0.8464, 0.5, 0.9, 0.5, 1.0, 0.75, 0.933, 0.5, 1.0, 0.25, 0.933, 0.3, 0.8464, 0.5, 0.9, 0.5, 0.9, 0.3, 0.8464, 0.35, 0.7598, 0.5, 0.8, 0.5, 0.8, 0.35, 0.7598, 0.3, 0.8464, 0.5, 0.9, 0.5, 0.9, 0.3, 0.8464, 0.25, 0.933, 0.5, 1.0, 0.25, 0.933, 0.06699, 0.75, 0.1536, 0.7, 0.3, 0.8464, 0.3, 0.8464, 0.1536, 0.7, 0.2402, 0.65, 0.35, 0.7598, 0.35, 0.7598, 0.2402, 0.65, 0.1536, 0.7, 0.3, 0.8464, 0.3, 0.8464, 0.1536, 0.7, 0.06699, 0.75, 0.25, 0.933, 0.06699, 0.75, 0.0, 0.5, 0.1, 0.5, 0.1536, 0.7, 0.1536, 0.7, 0.1, 0.5, 0.2, 0.5, 0.2402, 0.65, 0.2402, 0.65, 0.2, 0.5, 0.1, 0.5, 0.1536, 0.7, 0.1536, 0.7, 0.1, 0.5, 0.0, 0.5, 0.06699, 0.75, 0.0, 0.5, 0.06699, 0.25, 0.1536, 0.3, 0.1, 0.5, 0.1, 0.5, 0.1536, 0.3, 0.2402, 0.35, 0.2, 0.5, 0.2, 0.5, 0.2402, 0.35, 0.1536, 0.3, 0.1, 0.5, 0.1, 0.5, 0.1536, 0.3, 0.06699, 0.25, 0.0, 0.5, 0.06699, 0.25, 0.25, 0.06699, 0.3, 0.1536, 0.1536, 0.3, 0.1536, 0.3, 0.3, 0.1536, 0.35, 0.2402, 0.2402, 0.35, 0.2402, 0.35, 0.35, 0.2402, 0.3, 0.1536, 0.1536, 0.3, 0.1536, 0.3, 0.3, 0.1536, 0.25, 0.06699, 0.06699, 0.25, 0.25, 0.06699, 0.5, 0.0, 0.5, 0.1, 0.3, 0.1536, 0.3, 0.1536, 0.5, 0.1, 0.5, 0.2, 0.35, 0.2402, 0.35, 0.2402, 0.5, 0.2, 0.5, 0.1, 0.3, 0.1536, 0.3, 0.1536, 0.5, 0.1, 0.5, 0.0, 0.25, 0.06699, 0.5, 0.0, 0.75, 0.06699, 0.7, 0.1536, 0.5, 0.1, 0.5, 0.1, 0.7, 0.1536, 0.65, 0.2402, 0.5, 0.2, 0.5, 0.2, 0.65, 0.2402, 0.7, 0.1536, 0.5, 0.1, 0.5, 0.1, 0.7, 0.1536, 0.75, 0.06699, 0.5, 0.0, 0.75, 0.06699, 0.933, 0.25, 0.8464, 0.3, 0.7, 0.1536, 0.7, 0.1536, 0.8464, 0.3, 0.7598, 0.35, 0.65, 0.2402, 0.65, 0.2402, 0.7598, 0.35, 0.8464, 0.3, 0.7, 0.1536, 0.7, 0.1536, 0.8464, 0.3, 0.933, 0.25, 0.75, 0.06699, 0.933, 0.25, 1.0, 0.5, 0.9, 0.5, 0.8464, 0.3, 0.8464, 0.3, 0.9, 0.5, 0.8, 0.5, 0.7598, 0.35, 0.7598, 0.35, 0.8, 0.5, 0.9, 0.5, 0.8464, 0.3, 0.8464, 0.3, 0.9, 0.5, 1.0, 0.5, 0.933, 0.25])
me_torus_004.materials.append(mat_bodyring_mat)
me_torus_004.use_remesh_preserve_volume = False
me_torus_004.use_remesh_preserve_attributes = False
me_torus_004.use_mirror_vertex_groups = False
me_torus_004.update()
me_torus_005 = bpy.data.meshes.new('Torus.005')
me_torus_005.from_pydata([(-0.2725, -0.595, 4.197), (-1.084, -0.4269, 4.046), (-0.7479, -0.3573, 3.984), (-0.4117, -0.4269, 4.046), (-1.084, -0.3039, 4.11), (-0.7479, -0.1833, 4.074), (-0.4117, -0.3039, 4.11), (-1.084, -0.2588, 4.197), (-0.7479, -0.1196, 4.197), (-0.4117, -0.2588, 4.197), (-1.084, -0.3039, 4.284), (-0.7479, -0.1833, 4.321), (-0.4117, -0.3039, 4.284), (-1.084, -0.4269, 4.348), (-0.7479, -0.3573, 4.411), (-0.4117, -0.4269, 4.348), (-1.084, -0.595, 4.372), (-0.7479, -0.595, 4.444), (-0.4117, -0.595, 4.372), (-1.223, -0.595, 4.197), (-1.084, -0.763, 4.348), (-0.7479, -0.8327, 4.411), (-0.4117, -0.763, 4.348), (-1.084, -0.8861, 4.284), (-0.7479, -1.007, 4.321), (-0.4117, -0.8861, 4.284), (-1.084, -0.9311, 4.197), (-0.7479, -1.07, 4.197), (-0.4117, -0.9311, 4.197), (-1.084, -0.8861, 4.11), (-0.7479, -1.007, 4.074), (-0.4117, -0.8861, 4.11), (-1.084, -0.763, 4.046), (-0.7479, -0.8327, 3.984), (-0.4117, -0.763, 4.046), (-1.084, -0.595, 4.023), (-0.7479, -0.595, 3.951), (-0.4117, -0.595, 4.023)], [], [(37, 36, 2, 3), (0, 37, 3), (35, 19, 1), (36, 35, 1, 2), (3, 2, 5, 6), (0, 3, 6), (1, 19, 4), (2, 1, 4, 5), (5, 4, 7, 8), (6, 5, 8, 9), (0, 6, 9), (4, 19, 7), (7, 19, 10), (8, 7, 10, 11), (9, 8, 11, 12), (0, 9, 12), (0, 12, 15), (10, 19, 13), (11, 10, 13, 14), (12, 11, 14, 15), (15, 14, 17, 18), (0, 15, 18), (13, 19, 16), (14, 13, 16, 17), (17, 16, 20, 21), (18, 17, 21, 22), (0, 18, 22), (16, 19, 20), (20, 19, 23), (21, 20, 23, 24), (22, 21, 24, 25), (0, 22, 25), (0, 25, 28), (23, 19, 26), (24, 23, 26, 27), (25, 24, 27, 28), (28, 27, 30, 31), (0, 28, 31), (26, 19, 29), (27, 26, 29, 30), (30, 29, 32, 33), (31, 30, 33, 34), (0, 31, 34), (29, 19, 32), (32, 19, 35), (33, 32, 35, 36), (34, 33, 36, 37), (0, 34, 37)])
me_torus_005.polygons.foreach_set('use_smooth', [True] * 48)
_uv = me_torus_005.uv_layers.new(name='UVMap')
_uv.uv.foreach_set('vector', [0.8102, 0.7061, 0.5156, 0.4272, 0.2883, 0.5785, 0.6476, 0.8583, 0.9868, 0.8154, 0.8102, 0.7061, 0.6476, 0.8583, 0.3448, 0.1414, 0.2953, 0.07001, 0.2175, 0.2253, 0.5156, 0.4272, 0.3448, 0.1414, 0.2175, 0.2253, 0.2883, 0.5785, 0.6476, 0.8583, 0.2883, 0.5785, 0.0821, 0.6645, 0.4792, 0.96, 0.9868, 0.8154, 0.6476, 0.8583, 0.4792, 0.96, 0.2175, 0.2253, 0.2953, 0.07001, 0.1152, 0.2863, 0.2883, 0.5785, 0.2175, 0.2253, 0.1152, 0.2863, 0.0821, 0.6645, 0.0821, 0.6645, 0.1152, 0.2863, 0.07612, 0.3229, 0.0, 0.7034, 0.4792, 0.96, 0.0821, 0.6645, 0.0, 0.7034, 0.4043, 1.0, 0.9868, 0.8154, 0.4792, 0.96, 0.4043, 1.0, 0.1152, 0.2863, 0.2953, 0.07001, 0.07612, 0.3229, 0.07612, 0.3229, 0.2953, 0.07001, 0.1152, 0.3351, 0.0, 0.7034, 0.07612, 0.3229, 0.1152, 0.3351, 0.0821, 0.7135, 0.4043, 1.0, 0.0, 0.7034, 0.0821, 0.7135, 0.4792, 0.9835, 0.9868, 0.8154, 0.4043, 1.0, 0.4792, 0.9835, 0.9868, 0.8154, 0.4792, 0.9835, 0.6476, 0.9051, 0.1152, 0.3351, 0.2953, 0.07001, 0.2175, 0.3124, 0.0821, 0.7135, 0.1152, 0.3351, 0.2175, 0.3124, 0.2883, 0.6694, 0.4792, 0.9835, 0.0821, 0.7135, 0.2883, 0.6694, 0.6476, 0.9051, 0.6476, 0.9051, 0.2883, 0.6694, 0.5156, 0.547, 0.8102, 0.7715, 0.9868, 0.8154, 0.6476, 0.9051, 0.8102, 0.7715, 0.2175, 0.3124, 0.2953, 0.07001, 0.3448, 0.2472, 0.2883, 0.6694, 0.2175, 0.3124, 0.3448, 0.2472, 0.5156, 0.547, 0.5156, 0.547, 0.3448, 0.2472, 0.4566, 0.1521, 0.6832, 0.3748, 0.8102, 0.7715, 0.5156, 0.547, 0.6832, 0.3748, 0.9212, 0.6175, 0.9868, 0.8154, 0.8102, 0.7715, 0.9212, 0.6175, 0.3448, 0.2472, 0.2953, 0.07001, 0.4566, 0.1521, 0.4566, 0.1521, 0.2953, 0.07001, 0.5289, 0.05854, 0.6832, 0.3748, 0.4566, 0.1521, 0.5289, 0.05854, 0.7765, 0.2151, 0.9212, 0.6175, 0.6832, 0.3748, 0.7765, 0.2151, 0.9813, 0.4888, 0.9868, 0.8154, 0.9212, 0.6175, 0.9813, 0.4888, 0.9868, 0.8154, 0.9813, 0.4888, 1.0, 0.4243, 0.5289, 0.05854, 0.2953, 0.07001, 0.5534, 0.0007527, 0.7765, 0.2151, 0.5289, 0.05854, 0.5534, 0.0007527, 0.8057, 0.1254, 0.9813, 0.4888, 0.7765, 0.2151, 0.8057, 0.1254, 1.0, 0.4243, 1.0, 0.4243, 0.8057, 0.1254, 0.7765, 0.1395, 0.9813, 0.4457, 0.9868, 0.8154, 1.0, 0.4243, 0.9813, 0.4457, 0.5534, 0.0007527, 0.2953, 0.07001, 0.5289, 0.0, 0.8057, 0.1254, 0.5534, 0.0007527, 0.5289, 0.0, 0.7765, 0.1395, 0.7765, 0.1395, 0.5289, 0.0, 0.4566, 0.05503, 0.6832, 0.2556, 0.9813, 0.4457, 0.7765, 0.1395, 0.6832, 0.2556, 0.9212, 0.5505, 0.9868, 0.8154, 0.9813, 0.4457, 0.9212, 0.5505, 0.5289, 0.0, 0.2953, 0.07001, 0.4566, 0.05503, 0.4566, 0.05503, 0.2953, 0.07001, 0.3448, 0.1414, 0.6832, 0.2556, 0.4566, 0.05503, 0.3448, 0.1414, 0.5156, 0.4272, 0.9212, 0.5505, 0.6832, 0.2556, 0.5156, 0.4272, 0.8102, 0.7061, 0.9868, 0.8154, 0.9212, 0.5505, 0.8102, 0.7061])
_ca = me_torus_005.color_attributes.new('Col', 'BYTE_COLOR', 'CORNER')
_ca.data.foreach_set('color', [1.0, 1.0, 1.0, 1.0, 1.0, 1.0, 1.0, 1.0, 1.0, 1.0, 1.0, 1.0, 1.0, 1.0, 1.0, 1.0, 1.0, 1.0, 1.0, 1.0, 1.0, 1.0, 1.0, 1.0, 1.0, 1.0, 1.0, 1.0, 1.0, 1.0, 1.0, 1.0, 1.0, 1.0, 1.0, 1.0, 1.0, 1.0, 1.0, 1.0, 1.0, 1.0, 1.0, 1.0, 1.0, 1.0, 1.0, 1.0, 1.0, 1.0, 1.0, 1.0, 1.0, 1.0, 1.0, 1.0, 1.0, 1.0, 1.0, 1.0, 1.0, 1.0, 1.0, 1.0, 1.0, 1.0, 1.0, 1.0, 1.0, 1.0, 1.0, 1.0, 1.0, 1.0, 1.0, 1.0, 1.0, 1.0, 1.0, 1.0, 1.0, 1.0, 1.0, 1.0, 1.0, 1.0, 1.0, 1.0, 1.0, 1.0, 1.0, 1.0, 1.0, 1.0, 1.0, 1.0, 1.0, 1.0, 1.0, 1.0, 1.0, 1.0, 1.0, 1.0, 1.0, 1.0, 1.0, 1.0, 1.0, 1.0, 1.0, 1.0, 1.0, 1.0, 1.0, 1.0, 1.0, 1.0, 1.0, 1.0, 1.0, 1.0, 1.0, 1.0, 1.0, 1.0, 1.0, 1.0, 1.0, 1.0, 1.0, 1.0, 1.0, 1.0, 1.0, 1.0, 1.0, 1.0, 1.0, 1.0, 1.0, 1.0, 1.0, 1.0, 1.0, 1.0, 1.0, 1.0, 1.0, 1.0, 1.0, 1.0, 1.0, 1.0, 1.0, 1.0, 1.0, 1.0, 1.0, 1.0, 1.0, 1.0, 1.0, 1.0, 1.0, 1.0, 1.0, 1.0, 1.0, 1.0, 1.0, 1.0, 1.0, 1.0, 1.0, 1.0, 1.0, 1.0, 1.0, 1.0, 1.0, 1.0, 1.0, 1.0, 1.0, 1.0, 1.0, 1.0, 1.0, 1.0, 1.0, 1.0, 1.0, 1.0, 1.0, 1.0, 1.0, 1.0, 1.0, 1.0, 1.0, 1.0, 1.0, 1.0, 1.0, 1.0, 1.0, 1.0, 1.0, 1.0, 1.0, 1.0, 1.0, 1.0, 1.0, 1.0, 1.0, 1.0, 1.0, 1.0, 1.0, 1.0, 1.0, 1.0, 1.0, 1.0, 1.0, 1.0, 1.0, 1.0, 1.0, 1.0, 1.0, 1.0, 1.0, 1.0, 1.0, 1.0, 1.0, 1.0, 1.0, 1.0, 1.0, 1.0, 1.0, 1.0, 1.0, 1.0, 1.0, 1.0, 1.0, 1.0, 1.0, 1.0, 1.0, 1.0, 1.0, 1.0, 1.0, 1.0, 1.0, 1.0, 1.0, 1.0, 1.0, 1.0, 1.0, 1.0, 1.0, 1.0, 1.0, 1.0, 1.0, 1.0, 1.0, 1.0, 1.0, 1.0, 1.0, 1.0, 1.0, 1.0, 1.0, 1.0, 1.0, 1.0, 1.0, 1.0, 1.0, 1.0, 1.0, 1.0, 1.0, 1.0, 1.0, 1.0, 1.0, 1.0, 1.0, 1.0, 1.0, 1.0, 1.0, 1.0, 1.0, 1.0, 1.0, 1.0, 1.0, 1.0, 1.0, 1.0, 1.0, 1.0, 1.0, 1.0, 1.0, 1.0, 1.0, 1.0, 1.0, 1.0, 1.0, 1.0, 1.0, 1.0, 1.0, 1.0, 1.0, 1.0, 1.0, 1.0, 1.0, 1.0, 1.0, 1.0, 1.0, 1.0, 1.0, 1.0, 1.0, 1.0, 1.0, 1.0, 1.0, 1.0, 1.0, 1.0, 1.0, 1.0, 1.0, 1.0, 1.0, 1.0, 1.0, 1.0, 1.0, 1.0, 1.0, 1.0, 1.0, 1.0, 1.0, 1.0, 1.0, 1.0, 1.0, 1.0, 1.0, 1.0, 1.0, 1.0, 1.0, 1.0, 1.0, 1.0, 1.0, 1.0, 1.0, 1.0, 1.0, 1.0, 1.0, 1.0, 1.0, 1.0, 1.0, 1.0, 1.0, 1.0, 1.0, 1.0, 1.0, 1.0, 1.0, 1.0, 1.0, 1.0, 1.0, 1.0, 1.0, 1.0, 1.0, 1.0, 1.0, 1.0, 1.0, 1.0, 1.0, 1.0, 1.0, 1.0, 1.0, 1.0, 1.0, 1.0, 1.0, 1.0, 1.0, 1.0, 1.0, 1.0, 1.0, 1.0, 1.0, 1.0, 1.0, 1.0, 1.0, 1.0, 1.0, 1.0, 1.0, 1.0, 1.0, 1.0, 1.0, 1.0, 1.0, 1.0, 1.0, 1.0, 1.0, 1.0, 1.0, 1.0, 1.0, 1.0, 1.0, 1.0, 1.0, 1.0, 1.0, 1.0, 1.0, 1.0, 1.0, 1.0, 1.0, 1.0, 1.0, 1.0, 1.0, 1.0, 1.0, 1.0, 1.0, 1.0, 1.0, 1.0, 1.0, 1.0, 1.0, 1.0, 1.0, 1.0, 1.0, 1.0, 1.0, 1.0, 1.0, 1.0, 1.0, 1.0, 1.0, 1.0, 1.0, 1.0, 1.0, 1.0, 1.0, 1.0, 1.0, 1.0, 1.0, 1.0, 1.0, 1.0, 1.0, 1.0, 1.0, 1.0, 1.0, 1.0, 1.0, 1.0, 1.0, 1.0, 1.0, 1.0, 1.0, 1.0, 1.0, 1.0, 1.0, 1.0, 1.0, 1.0, 1.0, 1.0, 1.0, 1.0, 1.0, 1.0, 1.0, 1.0, 1.0, 1.0, 1.0, 1.0, 1.0, 1.0, 1.0, 1.0, 1.0, 1.0, 1.0, 1.0, 1.0, 1.0, 1.0, 1.0, 1.0, 1.0, 1.0, 1.0, 1.0, 1.0, 1.0, 1.0, 1.0, 1.0, 1.0, 1.0, 1.0, 1.0, 1.0, 1.0, 1.0, 1.0, 1.0, 1.0, 1.0, 1.0, 1.0, 1.0, 1.0, 1.0, 1.0, 1.0, 1.0, 1.0, 1.0, 1.0, 1.0, 1.0, 1.0, 1.0, 1.0, 1.0, 1.0, 1.0, 1.0, 1.0, 1.0, 1.0, 1.0, 1.0, 1.0, 1.0, 1.0, 1.0, 1.0, 1.0, 1.0, 1.0, 1.0, 1.0, 1.0, 1.0, 1.0, 1.0, 1.0, 1.0, 1.0, 1.0, 1.0, 1.0, 1.0, 1.0, 1.0, 1.0, 1.0, 1.0, 1.0, 1.0, 1.0, 1.0, 1.0, 1.0, 1.0, 1.0, 1.0, 1.0, 1.0, 1.0, 1.0, 1.0, 1.0, 1.0, 1.0, 1.0, 1.0, 1.0, 1.0, 1.0, 1.0, 1.0, 1.0, 1.0, 1.0, 1.0, 1.0, 1.0, 1.0, 1.0, 1.0, 1.0, 1.0, 1.0, 1.0, 1.0, 1.0, 1.0, 1.0, 1.0, 1.0, 1.0, 1.0, 1.0, 1.0, 1.0, 1.0, 1.0, 1.0, 1.0, 1.0, 1.0, 1.0, 1.0, 1.0, 1.0])
me_torus_005.materials.append(mat_eye_mat)
me_torus_005.use_remesh_preserve_volume = False
me_torus_005.use_remesh_preserve_attributes = False
me_torus_005.use_mirror_vertex_groups = False
me_torus_005.update()
me_torus_000 = bpy.data.meshes.new('Torus.000')
me_torus_000.from_pydata([(1.0, -5.821e-11, -0.25), (0.866, 0.5, -0.25), (0.5, 0.866, -0.25), (5.905e-08, 1.0, -0.25), (-0.5, 0.866, -0.25), (-0.866, 0.5, -0.25), (-1.0, 8.743e-08, -0.25), (-0.0005038, 0.00123, -0.9956), (-0.866, -0.5, -0.25), (-0.5, -0.866, -0.25), (8.481e-08, -1.0, -0.25), (0.5, -0.866, -0.25), (0.866, -0.5, -0.25), (0.625, 1.083, 0.0009606), (2.019e-07, 1.25, 0.0009606), (-0.625, 1.083, 0.0009606), (-1.083, 0.625, 0.0009606), (-1.25, 1.428e-07, 0.0009606), (-0.625, -1.083, 0.001921), (1.563, 1.267e-07, 0.2551), (1.25, 4.47e-08, 0.001921), (1.353, 0.7813, 0.2551), (1.083, 0.625, 0.001921), (0.7813, 1.353, 0.2551), (2.789e-07, 1.563, 0.2551), (-0.7812, 1.353, 0.2551), (-1.353, 0.7813, 0.2551), (-1.562, 2.757e-07, 0.2551), (-1.353, -0.7812, 0.2551), (-1.083, -0.625, 0.001921), (-0.7812, -1.353, 0.2551), (2.794e-07, -1.562, 0.2551), (1.714e-07, -1.25, 0.001921), (0.7813, -1.353, 0.2551), (0.625, -1.083, 0.001921), (1.353, -0.7813, 0.2551), (1.083, -0.625, 0.001921), (1.953, 1.714e-07, 0.5064), (1.691, 0.9766, 0.5064), (0.9766, 1.691, 0.5064), (2.654e-07, 1.953, 0.5064), (-0.9766, 1.691, 0.5064), (-1.691, 0.9766, 0.5064), (-1.953, 3.427e-07, 0.5064), (-1.691, -0.9766, 0.5064), (-0.9766, -1.691, 0.5064), (2.645e-07, -1.953, 0.5064), (0.9766, -1.691, 0.5064), (1.691, -0.9766, 0.5064), (1.953, 2.556e-07, 0.7745), (1.691, 0.9766, 0.7745), (0.9766, 1.691, 0.7745), (2.654e-07, 1.953, 0.7745), (-0.9766, 1.691, 0.7745), (-1.691, 0.9766, 0.7745), (-1.953, 4.27e-07, 0.7745), (-1.691, -0.9766, 0.7745), (-0.9766, -1.691, 0.7745), (2.645e-07, -1.953, 0.7745), (0.9766, -1.691, 0.7745), (1.691, -0.9766, 0.7745), (0.1241, 0.03311, 1.004)], [], [(0, 7, 1), (1, 7, 2), (2, 7, 3), (3, 7, 4), (4, 7, 5), (5, 7, 6), (6, 7, 8), (8, 7, 9), (9, 7, 10), (10, 7, 11), (11, 7, 12), (12, 7, 0), (1, 2, 13, 22), (2, 3, 14, 13), (3, 4, 15, 14), (4, 5, 16, 15), (5, 6, 17, 16), (6, 8, 29, 17), (8, 9, 18, 29), (9, 10, 32, 18), (19, 20, 22, 21), (22, 13, 23, 21), (13, 14, 24, 23), (14, 15, 25, 24), (15, 16, 26, 25), (16, 17, 27, 26), (17, 29, 28, 27), (29, 18, 30, 28), (18, 32, 31, 30), (32, 34, 33, 31), (34, 36, 35, 33), (36, 20, 19, 35), (37, 19, 21, 38), (21, 23, 39, 38), (23, 24, 40, 39), (24, 25, 41, 40), (25, 26, 42, 41), (26, 27, 43, 42), (27, 28, 44, 43), (28, 30, 45, 44), (30, 31, 46, 45), (31, 33, 47, 46), (33, 35, 48, 47), (35, 19, 37, 48), (20, 0, 1, 22), (10, 11, 34, 32), (11, 12, 36, 34), (12, 0, 20, 36), (46, 47, 59, 58), (47, 48, 60, 59), (40, 41, 53, 52), (41, 42, 54, 53), (42, 43, 55, 54), (44, 45, 57, 56), (37, 38, 50, 49), (38, 39, 51, 50), (43, 44, 56, 55), (39, 40, 52, 51), (48, 37, 49, 60), (45, 46, 58, 57), (54, 55, 61), (60, 49, 61), (52, 53, 61), (49, 50, 61), (53, 54, 61), (51, 52, 61), (50, 51, 61), (57, 58, 61), (55, 56, 61), (59, 60, 61), (58, 59, 61), (56, 57, 61)])
_uv = me_torus_000.uv_layers.new(name='UVMap')
_uv.uv.foreach_set('vector', [0.5, 0.244, 0.4997, 0.5001, 0.372, 0.2783, 0.372, 0.2783, 0.4997, 0.5001, 0.2783, 0.372, 0.2783, 0.372, 0.4997, 0.5001, 0.244, 0.5, 0.244, 0.5, 0.4997, 0.5001, 0.2783, 0.628, 0.2783, 0.628, 0.4997, 0.5001, 0.372, 0.7217, 0.372, 0.7217, 0.4997, 0.5001, 0.5, 0.756, 0.5, 0.756, 0.4997, 0.5001, 0.628, 0.7217, 0.628, 0.7217, 0.4997, 0.5001, 0.7217, 0.628, 0.7217, 0.628, 0.4997, 0.5001, 0.756, 0.5, 0.756, 0.5, 0.4997, 0.5001, 0.7217, 0.372, 0.7217, 0.372, 0.4997, 0.5001, 0.628, 0.2783, 0.628, 0.2783, 0.4997, 0.5001, 0.5, 0.244, 0.372, 0.2783, 0.2783, 0.372, 0.2229, 0.34, 0.34, 0.2229, 0.2783, 0.372, 0.244, 0.5, 0.18, 0.5, 0.2229, 0.34, 0.244, 0.5, 0.2783, 0.628, 0.2229, 0.66, 0.18, 0.5, 0.2783, 0.628, 0.372, 0.7217, 0.34, 0.7771, 0.2229, 0.66, 0.372, 0.7217, 0.5, 0.756, 0.5, 0.82, 0.34, 0.7771, 0.5, 0.756, 0.628, 0.7217, 0.66, 0.7771, 0.5, 0.82, 0.628, 0.7217, 0.7217, 0.628, 0.7771, 0.66, 0.66, 0.7771, 0.7217, 0.628, 0.756, 0.5, 0.82, 0.5, 0.7771, 0.66, 0.5, 0.1, 0.5, 0.18, 0.34, 0.2229, 0.3, 0.1536, 0.34, 0.2229, 0.2229, 0.34, 0.1536, 0.3, 0.3, 0.1536, 0.2229, 0.34, 0.18, 0.5, 0.1, 0.5, 0.1536, 0.3, 0.18, 0.5, 0.2229, 0.66, 0.1536, 0.7, 0.1, 0.5, 0.2229, 0.66, 0.34, 0.7771, 0.3, 0.8464, 0.1536, 0.7, 0.34, 0.7771, 0.5, 0.82, 0.5, 0.9, 0.3, 0.8464, 0.5, 0.82, 0.66, 0.7771, 0.7, 0.8464, 0.5, 0.9, 0.66, 0.7771, 0.7771, 0.66, 0.8464, 0.7, 0.7, 0.8464, 0.7771, 0.66, 0.82, 0.5, 0.9, 0.5, 0.8464, 0.7, 0.82, 0.5, 0.7771, 0.34, 0.8464, 0.3, 0.9, 0.5, 0.7771, 0.34, 0.66, 0.2229, 0.7, 0.1536, 0.8464, 0.3, 0.66, 0.2229, 0.5, 0.18, 0.5, 0.1, 0.7, 0.1536, 0.5, 0.0, 0.5, 0.1, 0.3, 0.1536, 0.25, 0.06699, 0.3, 0.1536, 0.1536, 0.3, 0.06699, 0.25, 0.25, 0.06699, 0.1536, 0.3, 0.1, 0.5, 0.0, 0.5, 0.06699, 0.25, 0.1, 0.5, 0.1536, 0.7, 0.06699, 0.75, 0.0, 0.5, 0.1536, 0.7, 0.3, 0.8464, 0.25, 0.933, 0.06699, 0.75, 0.3, 0.8464, 0.5, 0.9, 0.5, 1.0, 0.25, 0.933, 0.5, 0.9, 0.7, 0.8464, 0.75, 0.933, 0.5, 1.0, 0.7, 0.8464, 0.8464, 0.7, 0.933, 0.75, 0.75, 0.933, 0.8464, 0.7, 0.9, 0.5, 1.0, 0.5, 0.933, 0.75, 0.9, 0.5, 0.8464, 0.3, 0.933, 0.25, 1.0, 0.5, 0.8464, 0.3, 0.7, 0.1536, 0.75, 0.06699, 0.933, 0.25, 0.7, 0.1536, 0.5, 0.1, 0.5, 0.0, 0.75, 0.06699, 0.5, 0.18, 0.5, 0.244, 0.372, 0.2783, 0.34, 0.2229, 0.756, 0.5, 0.7217, 0.372, 0.7771, 0.34, 0.82, 0.5, 0.7217, 0.372, 0.628, 0.2783, 0.66, 0.2229, 0.7771, 0.34, 0.628, 0.2783, 0.5, 0.244, 0.5, 0.18, 0.66, 0.2229, 1.0, 0.5, 0.933, 0.25, 0.933, 0.25, 1.0, 0.5, 0.933, 0.25, 0.75, 0.06699, 0.75, 0.06699, 0.933, 0.25, 0.0, 0.5, 0.06699, 0.75, 0.06699, 0.75, 0.0, 0.5, 0.06699, 0.75, 0.25, 0.933, 0.25, 0.933, 0.06699, 0.75, 0.25, 0.933, 0.5, 1.0, 0.5, 1.0, 0.25, 0.933, 0.75, 0.933, 0.933, 0.75, 0.933, 0.75, 0.75, 0.933, 0.5, 0.0, 0.25, 0.06699, 0.25, 0.06699, 0.5, 0.0, 0.25, 0.06699, 0.06699, 0.25, 0.06699, 0.25, 0.25, 0.06699, 0.5, 1.0, 0.75, 0.933, 0.75, 0.933, 0.5, 1.0, 0.06699, 0.25, 0.0, 0.5, 0.0, 0.5, 0.06699, 0.25, 0.75, 0.06699, 0.5, 0.0, 0.5, 0.0, 0.75, 0.06699, 0.933, 0.75, 1.0, 0.5, 1.0, 0.5, 0.933, 0.75, 0.25, 0.933, 0.5, 1.0, 0.4915, 0.4682, 0.75, 0.06699, 0.5, 0.0, 0.4915, 0.4682, 0.0, 0.5, 0.06699, 0.75, 0.4915, 0.4682, 0.5, 0.0, 0.25, 0.06699, 0.4915, 0.4682, 0.06699, 0.75, 0.25, 0.933, 0.4915, 0.4682, 0.06699, 0.25, 0.0, 0.5, 0.4915, 0.4682, 0.25, 0.06699, 0.06699, 0.25, 0.4915, 0.4682, 0.933, 0.75, 1.0, 0.5, 0.4915, 0.4682, 0.5, 1.0, 0.75, 0.933, 0.4915, 0.4682, 0.933, 0.25, 0.75, 0.06699, 0.4915, 0.4682, 1.0, 0.5, 0.933, 0.25, 0.4915, 0.4682, 0.75, 0.933, 0.933, 0.75, 0.4915, 0.4682])
me_torus_000.materials.append(mat_bodyring_mat)
me_torus_000.use_remesh_preserve_volume = False
me_torus_000.use_remesh_preserve_attributes = False
me_torus_000.use_mirror_vertex_groups = False
me_torus_000.update()
me_torus_006 = bpy.data.meshes.new('Torus.006')
me_torus_006.from_pydata([(2.411, 0.002218, 3.242), (1.929, 0.002218, 3.492), (1.929, 0.002218, 2.992), (2.088, 1.208, 3.242), (1.67, 0.9667, 3.492), (1.67, 0.9667, 2.992), (1.205, 2.09, 3.242), (0.9642, 1.673, 3.492), (0.9642, 1.673, 2.992), (-0.0003151, 2.413, 3.242), (-0.000315, 1.931, 3.492), (-0.000315, 1.931, 2.992), (-1.206, 2.09, 3.242), (-0.9648, 1.673, 3.492), (-0.9648, 1.673, 2.992), (-2.089, 1.208, 3.242), (-1.671, 0.9667, 3.492), (-1.671, 0.9667, 2.992), (-2.412, 0.002218, 3.242), (-1.929, 0.002218, 3.492), (-1.929, 0.002218, 2.992), (-2.089, -1.203, 3.242), (-1.671, -0.9623, 3.492), (-1.671, -0.9623, 2.992), (-1.206, -2.086, 3.242), (-0.9648, -1.668, 3.492), (-0.9648, -1.668, 2.992), (-0.0003151, -2.409, 3.242), (-0.000315, -1.927, 3.492), (-0.000315, -1.927, 2.992), (1.205, -2.086, 3.242), (0.9642, -1.668, 3.492), (0.9642, -1.668, 2.992), (2.088, -1.203, 3.242), (1.67, -0.9623, 3.492), (1.67, -0.9623, 2.992)], [], [(0, 3, 4, 1), (0, 2, 5, 3), (3, 6, 7, 4), (5, 8, 6, 3), (6, 9, 10, 7), (8, 11, 9, 6), (9, 12, 13, 10), (11, 14, 12, 9), (12, 15, 16, 13), (14, 17, 15, 12), (15, 18, 19, 16), (17, 20, 18, 15), (18, 21, 22, 19), (20, 23, 21, 18), (21, 24, 25, 22), (23, 26, 24, 21), (24, 27, 28, 25), (26, 29, 27, 24), (27, 30, 31, 28), (29, 32, 30, 27), (30, 33, 34, 31), (32, 35, 33, 30), (33, 0, 1, 34), (35, 2, 0, 33)])
me_torus_006.polygons.foreach_set('use_smooth', [True] * 24)
_uv = me_torus_006.uv_layers.new(name='UVMap')
_uv.uv.foreach_set('vector', [0.5148, 0.1354, 0.6859, 0.1631, 0.6576, 0.2337, 0.5225, 0.2155, 0.5148, 0.1354, 0.5094, 0.0114, 0.7247, 0.0814, 0.6859, 0.1631, 0.6859, 0.1631, 0.8157, 0.2647, 0.7595, 0.3122, 0.6576, 0.2337, 0.7247, 0.0814, 0.8935, 0.2005, 0.8157, 0.2647, 0.6859, 0.1631, 0.8157, 0.2647, 0.8852, 0.4167, 0.8112, 0.4319, 0.7595, 0.3122, 0.8935, 0.2005, 0.9886, 0.3965, 0.8852, 0.4167, 0.8157, 0.2647, 0.8852, 0.4167, 0.8734, 0.5875, 0.7992, 0.5655, 0.8112, 0.4319, 0.9886, 0.3965, 0.9758, 0.6194, 0.8734, 0.5875, 0.8852, 0.4167, 0.8734, 0.5875, 0.7831, 0.7336, 0.7286, 0.6794, 0.7992, 0.5655, 0.9758, 0.6194, 0.8582, 0.8114, 0.7831, 0.7336, 0.8734, 0.5875, 0.7831, 0.7336, 0.6319, 0.8169, 0.6111, 0.7422, 0.7286, 0.6794, 0.8582, 0.8114, 0.6597, 0.9225, 0.6319, 0.8169, 0.7831, 0.7336, 0.6319, 0.8169, 0.4572, 0.8156, 0.4755, 0.7387, 0.6111, 0.7422, 0.6597, 0.9225, 0.4307, 0.9225, 0.4572, 0.8156, 0.6319, 0.8169, 0.4572, 0.8156, 0.3002, 0.7296, 0.3536, 0.6677, 0.4755, 0.7387, 0.4307, 0.9225, 0.2271, 0.814, 0.3002, 0.7296, 0.4572, 0.8156, 0.3002, 0.7296, 0.1936, 0.5755, 0.2715, 0.5413, 0.3536, 0.6677, 0.2271, 0.814, 0.08771, 0.6267, 0.1936, 0.5755, 0.3002, 0.7296, 0.1936, 0.5755, 0.1421, 0.3299, 0.2599, 0.3748, 0.2715, 0.5413, 0.08771, 0.6267, 0.0114, 0.3915, 0.1421, 0.3299, 0.1936, 0.5755, 0.1421, 0.3299, 0.3354, 0.1849, 0.3801, 0.261, 0.2599, 0.3748, 0.1002, 0.2142, 0.2895, 0.09049, 0.3354, 0.1849, 0.1421, 0.3299, 0.3354, 0.1849, 0.5148, 0.1354, 0.5225, 0.2155, 0.3801, 0.261, 0.2895, 0.09049, 0.5094, 0.0114, 0.5148, 0.1354, 0.3354, 0.1849])
me_torus_006.materials.append(mat_bodyring_mat)
me_torus_006.use_remesh_preserve_volume = False
me_torus_006.use_remesh_preserve_attributes = False
me_torus_006.use_mirror_vertex_groups = False
me_torus_006.update()

# ---- objects
ob_feets = bpy.data.objects.new('Feets', None)
ob_feet_lf = bpy.data.objects.new('feet-LF', me_sphere_001)
ob_feet_rf = bpy.data.objects.new('feet-RF', me_sphere_002)
ob_feet_lb = bpy.data.objects.new('feet-LB', me_sphere_003)
ob_feet_rb = bpy.data.objects.new('feet-RB', me_sphere_004)
ob_body = bpy.data.objects.new('Body', None)
ob_head = bpy.data.objects.new('head', None)
ob_eye_left = bpy.data.objects.new('eye-left', me_torus_008)
ob_head_001 = bpy.data.objects.new('head.001', me_torus_001)
ob_mouth = bpy.data.objects.new('mouth', me_torus_004)
ob_eye_right = bpy.data.objects.new('eye-right', me_torus_005)
ob_tail = bpy.data.objects.new('tail', me_torus_000)
ob_body_1 = bpy.data.objects.new('body', me_torus_006)
ob_lamp = bpy.data.objects.new('Lamp', light_lamp)
ob_camera = bpy.data.objects.new('Camera', cam_camera)

# ---- transforms, parenting, visibility, modifiers, constraints
ob_feets.location = (0.0, 0.0, 0.0)
ob_feets.empty_image_offset = (0.0, 0.0)
ob_feets.lineart.crease_threshold = 0.0
ob_feet_lf.parent = ob_feets
ob_feet_lf.location = (-0.04147, -1.701, 1.995)
ob_feet_lf.scale = (1.13, 1.13, 1.13)
ob_feet_lf.lineart.crease_threshold = 0.0
ob_feet_rf.parent = ob_feets
ob_feet_rf.location = (-0.04147, -1.701, 1.995)
ob_feet_rf.scale = (1.13, 1.13, 1.13)
ob_feet_rf.lineart.crease_threshold = 0.0
ob_feet_lb.parent = ob_feets
ob_feet_lb.location = (-0.04147, -1.701, 1.995)
ob_feet_lb.scale = (1.13, 1.13, 1.13)
ob_feet_lb.lineart.crease_threshold = 0.0
ob_feet_rb.parent = ob_feets
ob_feet_rb.location = (-0.04147, -1.701, 1.995)
ob_feet_rb.scale = (1.13, 1.13, 1.13)
ob_feet_rb.lineart.crease_threshold = 0.0
ob_body.location = (0.0, 0.0, 0.0)
ob_body.empty_image_offset = (0.0, 0.0)
ob_body.lineart.crease_threshold = 0.0
ob_head.parent = ob_body
ob_head.location = (-0.001149, 1.742, 2.0)
ob_head.empty_image_offset = (0.0, 0.0)
ob_head.lineart.crease_threshold = 0.0
ob_eye_left.parent = ob_head
ob_eye_left.matrix_parent_inverse = Matrix(((1.0, 0.0, 0.0, 0.001149), (0.0, 1.0, 0.0, -1.742), (0.0, 0.0, 1.0, -2.0), (0.0, 0.0, 0.0, 1.0)))
ob_eye_left.location = (0.5143, 1.742, 2.0)
ob_eye_left.rotation_euler = (1.571, 1.571, 0.0)
ob_eye_left.scale = (0.5184, 0.5184, 1.0)
ob_eye_left.lineart.crease_threshold = 0.0
ob_head_001.parent = ob_head
ob_head_001.matrix_parent_inverse = Matrix(((1.0, 0.0, 0.0, 0.001149), (0.0, 1.0, 0.0, -1.742), (0.0, 0.0, 1.0, -2.0), (0.0, 0.0, 0.0, 1.0)))
ob_head_001.location = (-0.001149, 1.742, 2.0)
ob_head_001.rotation_euler = (1.571, 1.571, 0.0)
ob_head_001.scale = (0.5184, 0.5184, 1.0)
ob_head_001.lineart.crease_threshold = 0.0
ob_mouth.parent = ob_head
ob_mouth.matrix_parent_inverse = Matrix(((1.0, 0.0, 0.0, 0.001149), (0.0, 1.0, 0.0, -1.742), (0.0, 0.0, 1.0, -2.0), (0.0, 0.0, 0.0, 1.0)))
ob_mouth.location = (-0.001149, 1.742, 2.0)
ob_mouth.rotation_euler = (1.571, 1.571, 0.0)
ob_mouth.scale = (0.5184, 0.5184, 1.0)
ob_mouth.lineart.crease_threshold = 0.0
ob_eye_right.parent = ob_head
ob_eye_right.matrix_parent_inverse = Matrix(((1.0, 0.0, 0.0, 0.001149), (0.0, 1.0, 0.0, -1.742), (0.0, 0.0, 1.0, -2.0), (0.0, 0.0, 0.0, 1.0)))
ob_eye_right.location = (-0.001149, 1.742, 2.0)
ob_eye_right.rotation_euler = (1.571, 1.571, 0.0)
ob_eye_right.scale = (0.5184, 0.5184, 1.0)
ob_eye_right.lineart.crease_threshold = 0.0
ob_tail.parent = ob_body
ob_tail.location = (-0.001149, 1.742, 2.0)
ob_tail.rotation_euler = (1.571, 1.571, 0.0)
ob_tail.scale = (0.5184, 0.5184, 1.0)
ob_tail.lineart.crease_threshold = 0.0
ob_body_1.parent = ob_body
ob_body_1.location = (-0.001149, 1.742, 2.0)
ob_body_1.rotation_euler = (1.571, 1.571, 0.0)
ob_body_1.scale = (0.5184, 0.5184, 1.0)
ob_body_1.lineart.crease_threshold = 0.0
_m = ob_body_1.modifiers.new('Array', 'ARRAY')
_m.count = 6
_m.constant_offset_displace = (0.0, 0.0, 0.0)
_m.relative_offset_displace = (0.0, 0.0, -1.0)
_m.use_merge_vertices = True
_m.use_merge_vertices_cap = True
_m.merge_threshold = 0.04
ob_lamp.location = (3.354e-07, -5.322, 4.191)
ob_lamp.rotation_euler = (0.8855, 1.719e-16, 8.151e-17)
ob_lamp.lock_rotations_4d = False
ob_lamp.empty_display_type = 'ARROWS'
ob_lamp.color = (0.0, 0.0, 0.0, 0.0)
ob_lamp.lineart.crease_threshold = 0.0
ob_camera.location = (7.481, -6.508, 5.344)
ob_camera.rotation_euler = (1.109, 0.0, 0.8149)
ob_camera.lock_rotations_4d = False
ob_camera.empty_display_type = 'ARROWS'
ob_camera.color = (0.0, 0.0, 0.0, 0.0)
ob_camera.display_type = 'WIRE'
ob_camera.lineart.crease_threshold = 0.0

# ---- collection membership
col_collection_1.objects.link(ob_feets)
col_collection_1.objects.link(ob_feet_lf)
col_collection_1.objects.link(ob_feet_rf)
col_collection_1.objects.link(ob_feet_lb)
col_collection_1.objects.link(ob_feet_rb)
col_collection_1.objects.link(ob_body)
col_collection_1.objects.link(ob_head)
col_collection_1.objects.link(ob_eye_left)
col_collection_1.objects.link(ob_head_001)
col_collection_1.objects.link(ob_mouth)
col_collection_1.objects.link(ob_eye_right)
col_collection_1.objects.link(ob_tail)
col_collection_1.objects.link(ob_body_1)
col_collection_1.objects.link(ob_lamp)
col_collection_1.objects.link(ob_camera)
col_collection_2.objects.link(ob_tail)

# ---- scene / render settings (as saved in the file)
scene.camera = ob_camera
scene.frame_start = 1; scene.frame_end = 250; scene.frame_set(0)
scene.render.engine = 'BLENDER_EEVEE_NEXT'
scene.render.resolution_percentage = 50
scene.render.dither_intensity = 0.0
scene.cycles.use_denoising = False
scene.cycles.samples = 128
scene.cycles.sampling_pattern = 'TABULATED_SOBOL'
scene.cycles.light_sampling_threshold = 0.0
scene.cycles.use_adaptive_sampling = False
scene.cycles.use_light_tree = False
scene.cycles.blur_glossy = 0.0
scene.cycles.sample_clamp_indirect = 0.0
scene.view_settings.view_transform = 'Standard'
bpy.context.view_layer.update()

